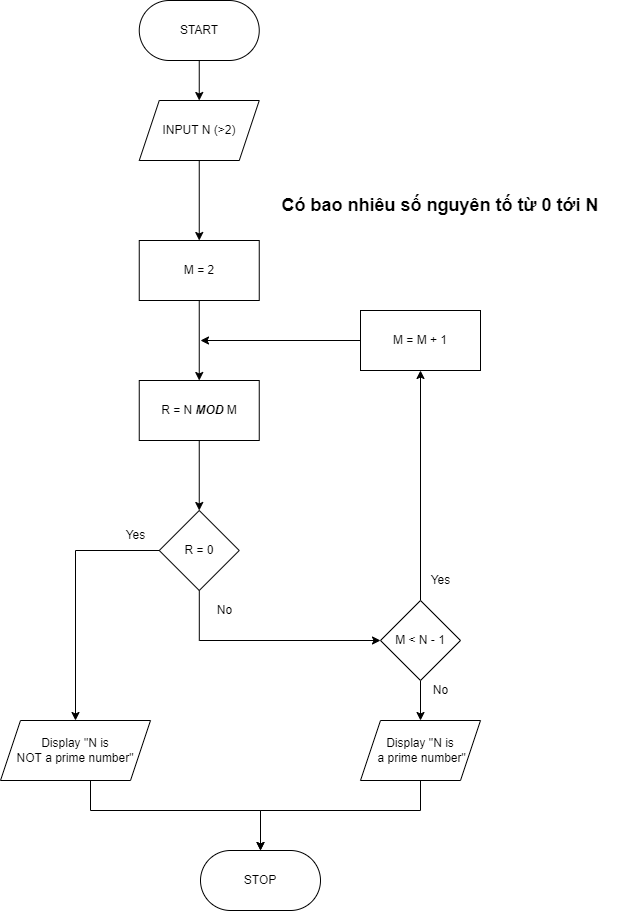

The diagram above was exported from draw.io. Its source (the exported page's mxGraphModel, read from the mxfile embedded in the PNG):
<mxGraphModel dx="1038" dy="1810" grid="1" gridSize="10" guides="1" tooltips="1" connect="1" arrows="1" fold="1" page="1" pageScale="1" pageWidth="827" pageHeight="1169" math="0" shadow="0">
  <root>
    <mxCell id="2r2pQpHUbtb55-6nW4Kg-0" />
    <mxCell id="2r2pQpHUbtb55-6nW4Kg-1" parent="2r2pQpHUbtb55-6nW4Kg-0" />
    <mxCell id="ZpKfEFuQM332IFNtdqzQ-0" value="" style="edgeStyle=orthogonalEdgeStyle;rounded=0;orthogonalLoop=1;jettySize=auto;html=1;" parent="2r2pQpHUbtb55-6nW4Kg-1" target="ZpKfEFuQM332IFNtdqzQ-3" edge="1">
      <mxGeometry relative="1" as="geometry">
        <mxPoint x="308.75" y="-1050" as="sourcePoint" />
      </mxGeometry>
    </mxCell>
    <mxCell id="hasoMOMTw3p1DP3FrezW-1" value="" style="edgeStyle=orthogonalEdgeStyle;rounded=0;orthogonalLoop=1;jettySize=auto;html=1;" parent="2r2pQpHUbtb55-6nW4Kg-1" source="ZpKfEFuQM332IFNtdqzQ-3" target="hasoMOMTw3p1DP3FrezW-0" edge="1">
      <mxGeometry relative="1" as="geometry" />
    </mxCell>
    <mxCell id="ZpKfEFuQM332IFNtdqzQ-3" value="INPUT N (&amp;gt;2)" style="shape=parallelogram;perimeter=parallelogramPerimeter;whiteSpace=wrap;html=1;fixedSize=1;" parent="2r2pQpHUbtb55-6nW4Kg-1" vertex="1">
      <mxGeometry x="248.75" y="-1010" width="120" height="60" as="geometry" />
    </mxCell>
    <mxCell id="hasoMOMTw3p1DP3FrezW-3" value="" style="edgeStyle=orthogonalEdgeStyle;rounded=0;orthogonalLoop=1;jettySize=auto;html=1;" parent="2r2pQpHUbtb55-6nW4Kg-1" source="hasoMOMTw3p1DP3FrezW-0" target="hasoMOMTw3p1DP3FrezW-2" edge="1">
      <mxGeometry relative="1" as="geometry" />
    </mxCell>
    <mxCell id="hasoMOMTw3p1DP3FrezW-0" value="M = 2" style="whiteSpace=wrap;html=1;" parent="2r2pQpHUbtb55-6nW4Kg-1" vertex="1">
      <mxGeometry x="248.75" y="-870" width="120" height="60" as="geometry" />
    </mxCell>
    <mxCell id="hasoMOMTw3p1DP3FrezW-5" value="" style="edgeStyle=orthogonalEdgeStyle;rounded=0;orthogonalLoop=1;jettySize=auto;html=1;" parent="2r2pQpHUbtb55-6nW4Kg-1" source="hasoMOMTw3p1DP3FrezW-2" target="hasoMOMTw3p1DP3FrezW-4" edge="1">
      <mxGeometry relative="1" as="geometry" />
    </mxCell>
    <mxCell id="hasoMOMTw3p1DP3FrezW-2" value="R = N &lt;i&gt;&lt;b&gt;MOD&lt;/b&gt;&lt;/i&gt; M" style="whiteSpace=wrap;html=1;" parent="2r2pQpHUbtb55-6nW4Kg-1" vertex="1">
      <mxGeometry x="248.75" y="-730" width="120" height="60" as="geometry" />
    </mxCell>
    <mxCell id="hasoMOMTw3p1DP3FrezW-7" value="" style="edgeStyle=orthogonalEdgeStyle;rounded=0;orthogonalLoop=1;jettySize=auto;html=1;" parent="2r2pQpHUbtb55-6nW4Kg-1" source="hasoMOMTw3p1DP3FrezW-4" target="hasoMOMTw3p1DP3FrezW-6" edge="1">
      <mxGeometry relative="1" as="geometry" />
    </mxCell>
    <mxCell id="hasoMOMTw3p1DP3FrezW-9" value="" style="edgeStyle=orthogonalEdgeStyle;rounded=0;orthogonalLoop=1;jettySize=auto;html=1;" parent="2r2pQpHUbtb55-6nW4Kg-1" source="hasoMOMTw3p1DP3FrezW-4" target="hasoMOMTw3p1DP3FrezW-8" edge="1">
      <mxGeometry relative="1" as="geometry">
        <Array as="points">
          <mxPoint x="309" y="-470" />
        </Array>
      </mxGeometry>
    </mxCell>
    <mxCell id="hasoMOMTw3p1DP3FrezW-4" value="R = 0" style="rhombus;whiteSpace=wrap;html=1;" parent="2r2pQpHUbtb55-6nW4Kg-1" vertex="1">
      <mxGeometry x="268.75" y="-600" width="80" height="80" as="geometry" />
    </mxCell>
    <mxCell id="hasoMOMTw3p1DP3FrezW-20" value="" style="edgeStyle=orthogonalEdgeStyle;rounded=0;orthogonalLoop=1;jettySize=auto;html=1;" parent="2r2pQpHUbtb55-6nW4Kg-1" source="hasoMOMTw3p1DP3FrezW-6" target="hasoMOMTw3p1DP3FrezW-19" edge="1">
      <mxGeometry relative="1" as="geometry">
        <Array as="points">
          <mxPoint x="200" y="-300" />
          <mxPoint x="370" y="-300" />
        </Array>
      </mxGeometry>
    </mxCell>
    <mxCell id="hasoMOMTw3p1DP3FrezW-6" value="Display &quot;N is&lt;br&gt;NOT a prime number&quot;" style="shape=parallelogram;perimeter=parallelogramPerimeter;whiteSpace=wrap;html=1;fixedSize=1;" parent="2r2pQpHUbtb55-6nW4Kg-1" vertex="1">
      <mxGeometry x="110" y="-390" width="150" height="60" as="geometry" />
    </mxCell>
    <mxCell id="hasoMOMTw3p1DP3FrezW-11" value="" style="edgeStyle=orthogonalEdgeStyle;rounded=0;orthogonalLoop=1;jettySize=auto;html=1;" parent="2r2pQpHUbtb55-6nW4Kg-1" source="hasoMOMTw3p1DP3FrezW-8" target="hasoMOMTw3p1DP3FrezW-10" edge="1">
      <mxGeometry relative="1" as="geometry" />
    </mxCell>
    <mxCell id="hasoMOMTw3p1DP3FrezW-16" value="" style="edgeStyle=orthogonalEdgeStyle;rounded=0;orthogonalLoop=1;jettySize=auto;html=1;" parent="2r2pQpHUbtb55-6nW4Kg-1" source="hasoMOMTw3p1DP3FrezW-8" target="hasoMOMTw3p1DP3FrezW-15" edge="1">
      <mxGeometry relative="1" as="geometry" />
    </mxCell>
    <mxCell id="hasoMOMTw3p1DP3FrezW-8" value="M &amp;lt; N - 1" style="rhombus;whiteSpace=wrap;html=1;" parent="2r2pQpHUbtb55-6nW4Kg-1" vertex="1">
      <mxGeometry x="490" y="-510" width="80" height="80" as="geometry" />
    </mxCell>
    <mxCell id="hasoMOMTw3p1DP3FrezW-14" style="edgeStyle=orthogonalEdgeStyle;rounded=0;orthogonalLoop=1;jettySize=auto;html=1;" parent="2r2pQpHUbtb55-6nW4Kg-1" source="hasoMOMTw3p1DP3FrezW-10" edge="1">
      <mxGeometry relative="1" as="geometry">
        <mxPoint x="310" y="-770" as="targetPoint" />
      </mxGeometry>
    </mxCell>
    <mxCell id="hasoMOMTw3p1DP3FrezW-10" value="M = M + 1" style="whiteSpace=wrap;html=1;" parent="2r2pQpHUbtb55-6nW4Kg-1" vertex="1">
      <mxGeometry x="470" y="-800" width="120" height="60" as="geometry" />
    </mxCell>
    <mxCell id="hasoMOMTw3p1DP3FrezW-21" style="edgeStyle=orthogonalEdgeStyle;rounded=0;orthogonalLoop=1;jettySize=auto;html=1;" parent="2r2pQpHUbtb55-6nW4Kg-1" source="hasoMOMTw3p1DP3FrezW-15" edge="1">
      <mxGeometry relative="1" as="geometry">
        <mxPoint x="370" y="-260" as="targetPoint" />
        <Array as="points">
          <mxPoint x="530" y="-300" />
          <mxPoint x="370" y="-300" />
        </Array>
      </mxGeometry>
    </mxCell>
    <mxCell id="hasoMOMTw3p1DP3FrezW-15" value="&lt;span&gt;Display &quot;N is&lt;br&gt;&lt;/span&gt;&lt;span&gt;&amp;nbsp;a prime number&quot;&lt;/span&gt;" style="shape=parallelogram;perimeter=parallelogramPerimeter;whiteSpace=wrap;html=1;fixedSize=1;" parent="2r2pQpHUbtb55-6nW4Kg-1" vertex="1">
      <mxGeometry x="470" y="-390" width="120" height="60" as="geometry" />
    </mxCell>
    <mxCell id="hasoMOMTw3p1DP3FrezW-18" value="START" style="rounded=1;whiteSpace=wrap;html=1;arcSize=50;" parent="2r2pQpHUbtb55-6nW4Kg-1" vertex="1">
      <mxGeometry x="248.75" y="-1110" width="120" height="60" as="geometry" />
    </mxCell>
    <mxCell id="hasoMOMTw3p1DP3FrezW-19" value="STOP" style="rounded=1;whiteSpace=wrap;html=1;arcSize=50;" parent="2r2pQpHUbtb55-6nW4Kg-1" vertex="1">
      <mxGeometry x="310" y="-260" width="120" height="60" as="geometry" />
    </mxCell>
    <mxCell id="hasoMOMTw3p1DP3FrezW-22" value="No" style="text;html=1;align=center;verticalAlign=middle;resizable=0;points=[];autosize=1;strokeColor=none;fillColor=none;" parent="2r2pQpHUbtb55-6nW4Kg-1" vertex="1">
      <mxGeometry x="535" y="-430" width="30" height="20" as="geometry" />
    </mxCell>
    <mxCell id="hasoMOMTw3p1DP3FrezW-23" value="Yes" style="text;html=1;align=center;verticalAlign=middle;resizable=0;points=[];autosize=1;strokeColor=none;fillColor=none;" parent="2r2pQpHUbtb55-6nW4Kg-1" vertex="1">
      <mxGeometry x="535" y="-540" width="30" height="20" as="geometry" />
    </mxCell>
    <mxCell id="hasoMOMTw3p1DP3FrezW-24" value="Yes" style="text;html=1;align=center;verticalAlign=middle;resizable=0;points=[];autosize=1;strokeColor=none;fillColor=none;" parent="2r2pQpHUbtb55-6nW4Kg-1" vertex="1">
      <mxGeometry x="230" y="-585" width="30" height="20" as="geometry" />
    </mxCell>
    <mxCell id="hasoMOMTw3p1DP3FrezW-25" value="No" style="text;html=1;align=center;verticalAlign=middle;resizable=0;points=[];autosize=1;strokeColor=none;fillColor=none;" parent="2r2pQpHUbtb55-6nW4Kg-1" vertex="1">
      <mxGeometry x="318.75" y="-510" width="30" height="20" as="geometry" />
    </mxCell>
    <mxCell id="IQnx6eil8RcvWr4MJtfH-0" value="&lt;b&gt;&lt;font style=&quot;font-size: 18px&quot;&gt;Có bao nhiêu số nguyên tố từ 0 tới N&lt;/font&gt;&lt;/b&gt;" style="text;html=1;strokeColor=none;fillColor=none;align=center;verticalAlign=middle;whiteSpace=wrap;rounded=0;fontSize=18;" parent="2r2pQpHUbtb55-6nW4Kg-1" vertex="1">
      <mxGeometry x="370" y="-940" width="360" height="70" as="geometry" />
    </mxCell>
  </root>
</mxGraphModel>